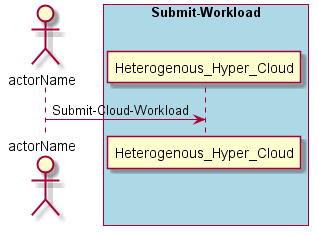

The diagram above was rendered by PlantUML. Its source (embedded in the PNG):
@startuml
Actor "actorName" as A

box "Submit-Workload" #lightblue
participant "Heterogenous_Hyper_Cloud" as S
A -> S : Submit-Cloud-Workload
end box

@enduml